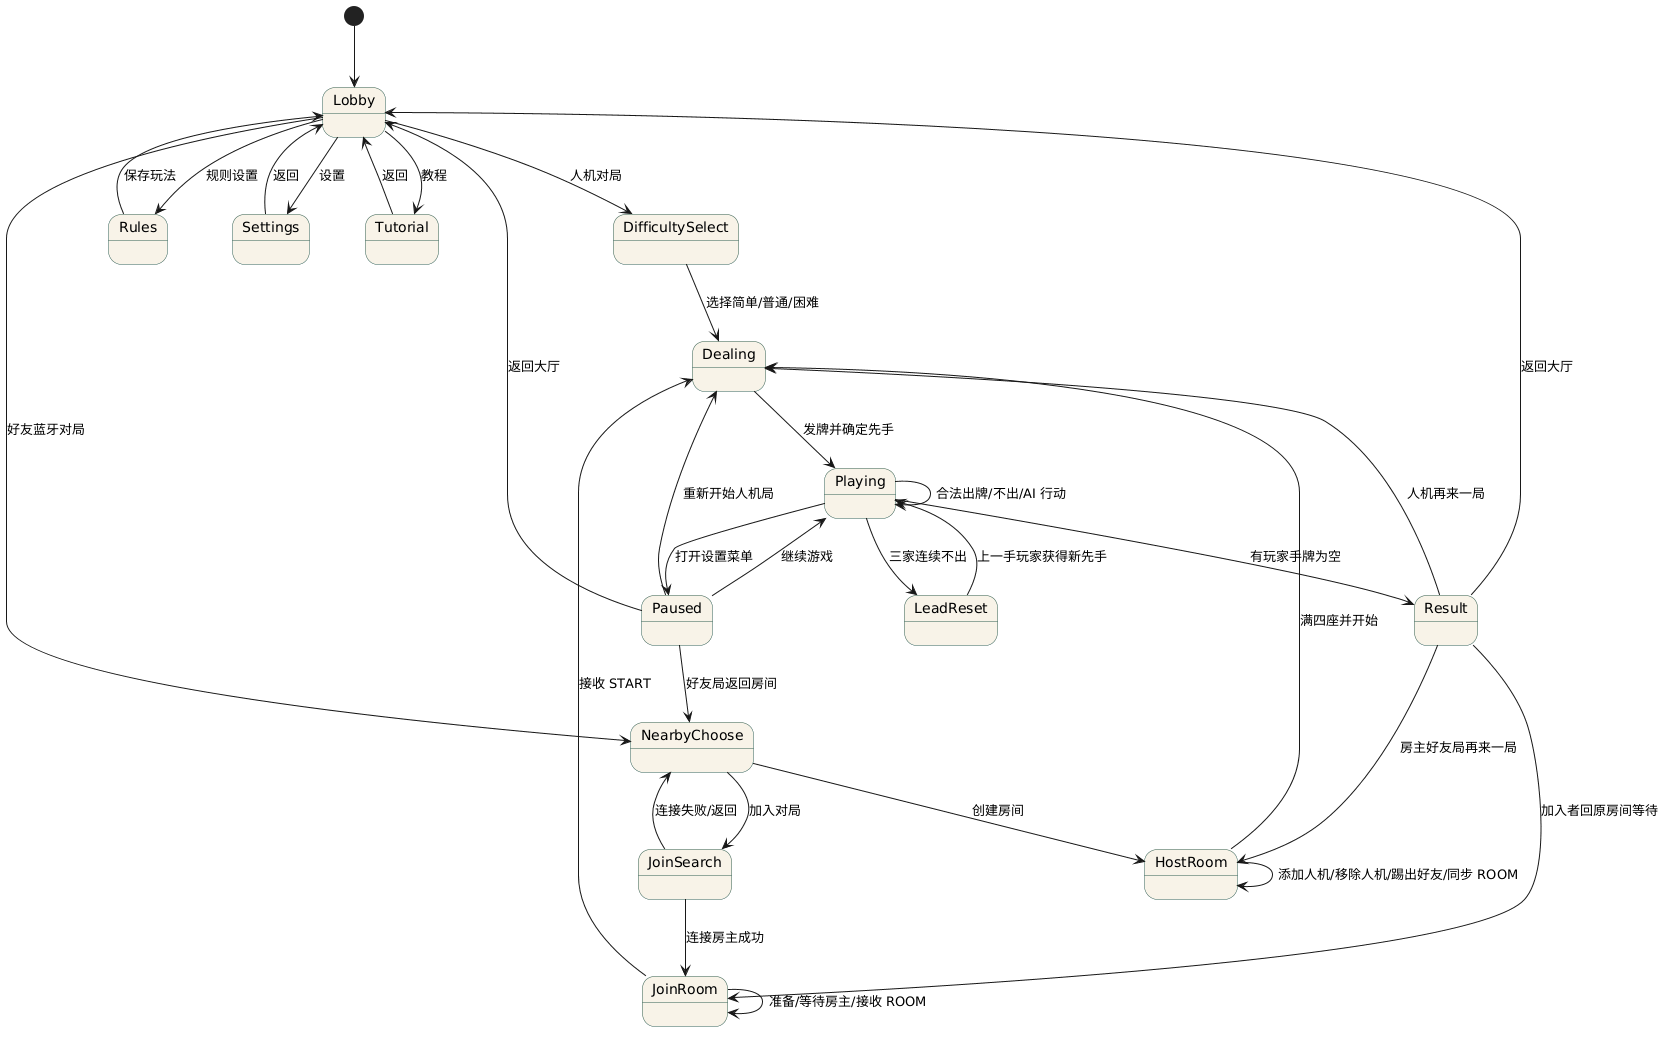

The diagram above was rendered by PlantUML. Its source (embedded in the PNG):
@startuml
skinparam state {
  BackgroundColor #F8F3E8
  BorderColor #2F5D50
}

[*] --> Lobby

Lobby --> DifficultySelect : 人机对局
DifficultySelect --> Dealing : 选择简单/普通/困难
Lobby --> Rules : 规则设置
Rules --> Lobby : 保存玩法
Lobby --> Settings : 设置
Settings --> Lobby : 返回
Lobby --> Tutorial : 教程
Tutorial --> Lobby : 返回

Lobby --> NearbyChoose : 好友蓝牙对局
NearbyChoose --> HostRoom : 创建房间
NearbyChoose --> JoinSearch : 加入对局
JoinSearch --> JoinRoom : 连接房主成功
JoinSearch --> NearbyChoose : 连接失败/返回

HostRoom --> HostRoom : 添加人机/移除人机/踢出好友/同步 ROOM
JoinRoom --> JoinRoom : 准备/等待房主/接收 ROOM
HostRoom --> Dealing : 满四座并开始
JoinRoom --> Dealing : 接收 START

Dealing --> Playing : 发牌并确定先手
Playing --> Paused : 打开设置菜单
Paused --> Playing : 继续游戏
Paused --> Dealing : 重新开始人机局
Paused --> Lobby : 返回大厅
Paused --> NearbyChoose : 好友局返回房间

Playing --> Playing : 合法出牌/不出/AI 行动
Playing --> LeadReset : 三家连续不出
LeadReset --> Playing : 上一手玩家获得新先手
Playing --> Result : 有玩家手牌为空

Result --> Dealing : 人机再来一局
Result --> HostRoom : 房主好友局再来一局
Result --> JoinRoom : 加入者回原房间等待
Result --> Lobby : 返回大厅
@enduml